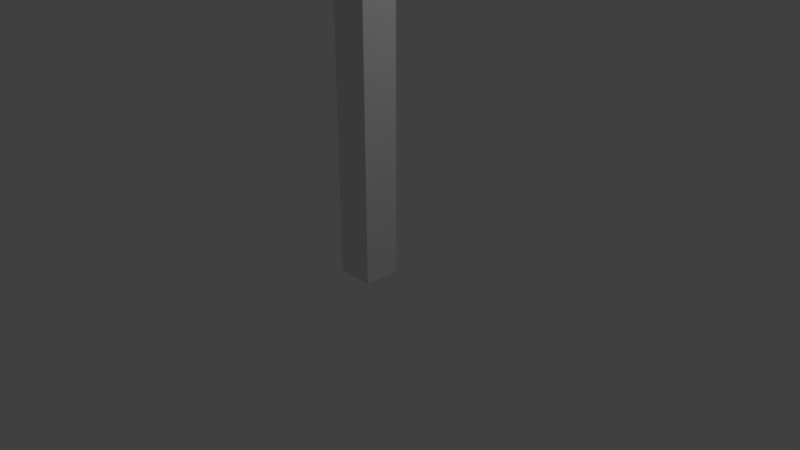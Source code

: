 # Source: light_post.blend  (saved by Blender 2.78.0; exported with 4.5.12 LTS)
import bpy
from mathutils import Matrix  # noqa: F401  (used for matrix-valued properties, if any)

bpy.ops.wm.read_factory_settings(use_empty=True)
scene = bpy.context.scene
scene.name = 'Scene'

# ---- collections
col_collection_1 = bpy.data.collections.new('Collection 1'); scene.collection.children.link(col_collection_1)

# ---- materials (node trees are filled in below, after node groups)
mat_material = bpy.data.materials.new('Material')
mat_material.alpha_threshold = 0.0
mat_material.roughness = 0.5
mat_material.line_color = (0.0, 0.0, 0.0, 1.0)

# ---- material node trees

# ---- world
world_world = bpy.data.worlds.new('World'); scene.world = world_world
world_world.color = (0.05088, 0.05088, 0.05088)
world_world.use_sun_shadow = False
world_world.sun_shadow_jitter_overblur = 0.0
world_world.cycles.sampling_method = 'MANUAL'

# ---- cameras
cam_camera = bpy.data.cameras.new('Camera')
cam_camera.clip_end = 100.0
cam_camera.lens = 35.0
cam_camera.sensor_width = 32.0
cam_camera.sensor_height = 18.0
cam_camera.ortho_scale = 7.314
cam_camera.dof.focus_distance = 0.0

# ---- lights
light_lamp = bpy.data.lights.new('Lamp', 'POINT')
light_lamp.transmission_factor = 0.0
light_lamp.cutoff_distance = 30.0
light_lamp.energy = 100.0
light_lamp.shadow_buffer_clip_start = 1.001
light_lamp.shadow_soft_size = 0.1
light_lamp.shadow_maximum_resolution = 0.006
light_lamp.use_absolute_resolution = True

# ---- meshes
me_cube = bpy.data.meshes.new('Cube')
me_cube.from_pydata([(0.2473, 0.2473, -0.2473), (0.2473, -0.2473, -0.2473), (-0.2473, -0.2473, -0.2473), (-0.2473, 0.2473, -0.2473), (0.2473, 0.2473, 10.25), (0.2473, -0.2473, 10.25), (-0.2473, -0.2473, 10.25), (-0.2473, 0.2473, 10.25), (0.2546, 0.1275, 9.801), (0.2546, -0.1275, 9.801), (-0.2473, -0.2473, 9.782), (-0.2473, 0.2473, 9.782), (0.2546, 0.1275, 10.02), (0.2546, -0.1275, 10.02), (-0.2473, -0.2473, 10.01), (-0.2473, 0.2473, 10.01), (0.2473, 0.2473, 9.782), (0.2473, -0.2473, 9.782), (0.2473, 0.2473, 10.01), (0.2473, -0.2473, 10.01), (1.203, 0.1275, 9.801), (1.203, -0.1275, 9.801), (1.203, 0.1275, 10.02), (1.203, -0.1275, 10.02), (1.567, 0.1269, 9.641), (1.567, -0.1269, 9.641), (1.432, 0.2625, 10.14), (1.432, -0.2625, 10.14), (2.07, 0.2625, 9.683), (2.07, -0.2625, 9.683), (2.07, 0.2625, 10.14), (2.07, -0.2625, 10.14), (2.134, 0.08773, 9.641), (2.134, -0.08773, 9.641), (2.27, 0.1773, 10.07), (2.27, -0.1773, 10.07), (1.432, 0.2625, 9.683), (1.432, -0.2625, 9.683), (2.055, -0.1892, 9.683), (2.055, 0.1892, 9.683), (2.27, 0.1773, 9.685), (2.27, -0.1773, 9.685), (1.505, 0.1892, 9.683), (1.505, -0.1892, 9.683), (2.042, -0.1269, 9.64), (2.042, 0.1269, 9.64), (2.196, 0.1289, 9.684), (2.196, -0.1289, 9.684), (0.2473, 0.2473, 9.449), (0.2473, -0.2473, 9.449), (-0.2473, -0.2473, 9.449), (-0.2473, 0.2473, 9.449), (0.2473, 0.2473, 9.338), (0.2473, -0.2473, 9.338), (-0.2473, -0.2473, 9.338), (-0.2473, 0.2473, 9.338), (0.7483, -0.1275, 9.801), (0.7483, -0.1275, 10.02), (0.7483, 0.1275, 9.801), (0.7483, 0.1275, 10.02), (0.8382, -0.1275, 9.801), (0.8382, 0.1275, 9.801), (0.8382, -0.1275, 10.02), (0.8382, 0.1275, 10.02), (0.2473, 0.08244, -0.2473), (0.2473, -0.08244, -0.2473), (-0.2473, -0.08244, -0.2473), (-0.2473, 0.08244, -0.2473), (0.2473, 0.08244, 10.25), (0.2473, -0.08244, 10.25), (-0.2473, -0.08244, 10.25), (-0.2473, 0.08244, 10.25), (-0.2473, -0.08244, 9.782), (-0.2473, 0.08244, 9.782), (0.2473, 0.08244, 9.782), (0.2473, -0.08244, 9.782), (-0.2473, -0.08244, 10.01), (-0.2473, 0.08244, 10.01), (0.2473, 0.08244, 10.01), (0.2473, -0.08244, 10.01), (0.2546, 0.0425, 9.801), (0.2546, -0.0425, 9.801), (0.2546, 0.0425, 10.02), (0.2546, -0.0425, 10.02), (1.203, 0.0425, 9.801), (1.203, -0.0425, 9.801), (1.203, 0.0425, 10.02), (1.203, -0.0425, 10.02), (1.432, 0.0875, 9.683), (1.432, -0.0875, 9.683), (1.432, 0.0875, 10.14), (1.432, -0.0875, 10.14), (2.042, 0.04229, 9.64), (2.042, -0.04229, 9.64), (2.07, 0.0875, 10.14), (2.07, -0.0875, 10.14), (2.27, 0.05911, 9.685), (2.27, -0.05912, 9.685), (2.27, 0.05911, 10.07), (2.27, -0.05912, 10.07), (1.505, 0.06307, 9.683), (1.505, -0.06307, 9.683), (2.196, 0.04297, 9.684), (2.196, -0.04297, 9.684), (1.567, 0.04229, 9.641), (1.567, -0.04229, 9.641), (2.134, 0.02924, 9.641), (2.134, -0.02924, 9.641), (0.2473, 0.04265, 9.412), (0.2473, -0.04265, 9.412), (-0.2473, -0.08244, 9.449), (-0.2473, 0.08244, 9.449), (-0.2473, -0.08244, 9.338), (-0.2473, 0.08244, 9.338), (0.2473, 0.04265, 9.338), (0.2473, -0.04265, 9.338), (0.7483, -0.0425, 10.02), (0.7483, 0.0425, 10.02), (0.7483, 0.0425, 9.801), (0.7483, -0.0425, 9.801), (0.8382, -0.0425, 10.02), (0.8382, 0.0425, 10.02), (0.8382, 0.0425, 9.801), (0.8382, -0.0425, 9.801)], [], [(65, 1, 2, 66), (69, 70, 6, 5), (79, 69, 5, 19), (19, 5, 6, 14), (77, 71, 7, 15), (52, 0, 3, 55), (18, 16, 11, 15), (111, 73, 11, 51), (49, 17, 10, 50), (109, 75, 17, 49), (4, 18, 15, 7), (73, 77, 15, 11), (17, 19, 14, 10), (62, 60, 21, 23), (81, 9, 17, 75), (12, 8, 16, 18), (9, 13, 19, 17), (82, 12, 18, 78), (87, 23, 27, 91), (122, 61, 20, 84), (120, 62, 23, 87), (61, 63, 22, 20), (27, 37, 29, 31), (20, 22, 26, 36), (23, 21, 37, 27), (84, 20, 36, 88), (92, 45, 32, 106), (104, 24, 45, 92), (91, 27, 31, 95), (36, 26, 30, 28), (97, 99, 35, 41), (95, 31, 35, 99), (28, 30, 34, 40), (31, 29, 41, 35), (101, 43, 37, 89), (43, 38, 29, 37), (39, 42, 36, 28), (102, 46, 40, 96), (46, 39, 28, 40), (38, 47, 41, 29), (105, 25, 43, 101), (25, 44, 38, 43), (45, 24, 42, 39), (106, 32, 46, 102), (32, 45, 39, 46), (44, 33, 47, 38), (115, 109, 49, 53), (53, 49, 50, 54), (113, 111, 51, 55), (16, 48, 51, 11), (67, 113, 55, 3), (1, 53, 54, 2), (65, 115, 53, 1), (48, 52, 55, 51), (8, 12, 59, 58), (83, 13, 57, 116), (80, 8, 58, 118), (13, 9, 56, 57), (58, 59, 63, 61), (116, 57, 62, 120), (118, 58, 61, 122), (57, 56, 60, 62), (56, 119, 123, 60), (123, 119, 109, 115), (59, 117, 121, 63), (117, 116, 120, 121), (9, 81, 119, 56), (81, 80, 118, 119), (12, 82, 117, 59), (82, 83, 116, 117), (0, 52, 114, 64), (64, 114, 115, 65), (2, 54, 112, 66), (66, 112, 113, 67), (54, 50, 110, 112), (112, 110, 111, 113), (52, 48, 108, 114), (109, 119, 118, 108), (33, 107, 103, 47), (107, 106, 102, 103), (24, 104, 100, 42), (104, 105, 101, 100), (47, 103, 97, 41), (103, 102, 96, 97), (42, 100, 88, 36), (100, 101, 89, 88), (30, 94, 98, 34), (94, 95, 99, 98), (40, 34, 98, 96), (96, 98, 99, 97), (26, 90, 94, 30), (90, 91, 95, 94), (25, 105, 93, 44), (105, 104, 92, 93), (44, 93, 107, 33), (93, 92, 106, 107), (21, 85, 89, 37), (85, 84, 88, 89), (63, 121, 86, 22), (121, 120, 87, 86), (60, 123, 85, 21), (123, 122, 84, 85), (22, 86, 90, 26), (86, 87, 91, 90), (13, 83, 79, 19), (83, 82, 78, 79), (8, 80, 74, 16), (80, 81, 75, 74), (10, 14, 76, 72), (72, 76, 77, 73), (48, 16, 74, 108), (108, 74, 75, 109), (50, 10, 72, 110), (110, 72, 73, 111), (14, 6, 70, 76), (76, 70, 71, 77), (18, 4, 68, 78), (78, 68, 69, 79), (4, 7, 71, 68), (68, 71, 70, 69), (0, 64, 67, 3), (64, 65, 66, 67), (122, 114, 108, 118), (115, 114, 122, 123)])
me_cube.materials.append(mat_material)
me_cube.use_remesh_preserve_volume = False
me_cube.use_remesh_preserve_attributes = False
me_cube.use_mirror_vertex_groups = False
me_cube.update()

# ---- objects
ob_cube = bpy.data.objects.new('Cube', me_cube)
ob_lamp = bpy.data.objects.new('Lamp', light_lamp)
ob_camera = bpy.data.objects.new('Camera', cam_camera)

# ---- transforms, parenting, visibility, modifiers, constraints
ob_cube.location = (0.0, 0.0, 0.0)
ob_cube.lock_rotations_4d = False
ob_cube.empty_display_type = 'ARROWS'
ob_cube.lineart.crease_threshold = 0.0
ob_lamp.location = (4.076, 1.005, 5.904)
ob_lamp.rotation_euler = (0.6503, 0.05522, 1.866)
ob_lamp.lock_rotations_4d = False
ob_lamp.empty_display_type = 'ARROWS'
ob_lamp.color = (0.0, 0.0, 0.0, 0.0)
ob_lamp.lineart.crease_threshold = 0.0
ob_camera.location = (7.481, -6.508, 5.344)
ob_camera.rotation_euler = (1.109, 0.0, 0.8149)
ob_camera.lock_rotations_4d = False
ob_camera.empty_display_type = 'ARROWS'
ob_camera.color = (0.0, 0.0, 0.0, 0.0)
ob_camera.display_type = 'WIRE'
ob_camera.lineart.crease_threshold = 0.0

# ---- collection membership
col_collection_1.objects.link(ob_cube)
col_collection_1.objects.link(ob_lamp)
col_collection_1.objects.link(ob_camera)

# ---- scene / render settings (as saved in the file)
scene.camera = ob_camera
scene.frame_start = 1; scene.frame_end = 250; scene.frame_set(1)
scene.render.engine = 'CYCLES'
scene.render.resolution_percentage = 50
scene.render.dither_intensity = 0.0
scene.cycles.use_denoising = False
scene.cycles.samples = 128
scene.cycles.sampling_pattern = 'TABULATED_SOBOL'
scene.cycles.light_sampling_threshold = 0.0
scene.cycles.use_adaptive_sampling = False
scene.cycles.use_light_tree = False
scene.cycles.blur_glossy = 0.0
scene.cycles.sample_clamp_indirect = 0.0
scene.view_settings.view_transform = 'Standard'
bpy.context.view_layer.update()
